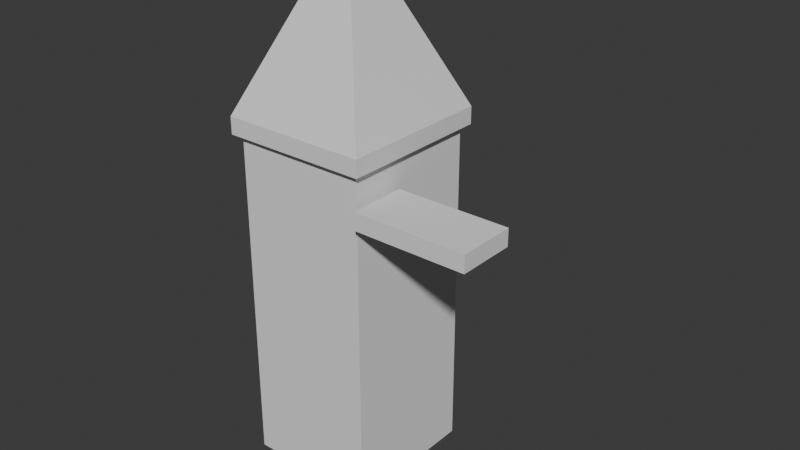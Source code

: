 # Source: building1.blend  (saved by Blender 4.2.66; exported with 4.5.12 LTS)
import bpy
from mathutils import Matrix  # noqa: F401  (used for matrix-valued properties, if any)

bpy.ops.wm.read_factory_settings(use_empty=True)
scene = bpy.context.scene
scene.name = 'Scene'

# ---- collections
col_collection = bpy.data.collections.new('Collection'); scene.collection.children.link(col_collection)

# ---- world
world_world = bpy.data.worlds.new('World'); scene.world = world_world
world_world.use_nodes = True; world_world.node_tree.nodes.clear()
_N = world_world.node_tree.nodes; _L = world_world.node_tree.links
n0 = _N.new('ShaderNodeOutputWorld'); n0.name = 'World Output'; n0.location = (300, 300)
n1 = _N.new('ShaderNodeBackground'); n1.name = 'Background'; n1.location = (10, 300)
n1.inputs[0].default_value = (0.05088, 0.05088, 0.05088, 1.0)
_L.new(n1.outputs[0], n0.inputs[0])
n0.is_active_output = True
world_world.color = (0.05088, 0.05088, 0.05088)
world_world.sun_shadow_jitter_overblur = 0.0

# ---- meshes
me_cube_001 = bpy.data.meshes.new('Cube.001')
me_cube_001.from_pydata([(-1.0, -1.0, -1.0), (-1.1, -1.1, 1.0), (-1.0, 1.0, -1.0), (-1.1, 1.1, 1.0), (1.0, -1.0, -1.0), (1.1, -1.1, 1.0), (1.0, 1.0, -1.0), (1.1, 1.1, 1.0), (1.1, 1.1, 1.1), (-1.1, 1.1, 1.1), (-1.1, -1.1, 1.1), (1.1, -1.1, 1.1), (-1.0, -1.0, 1.0), (-1.0, 1.0, 1.0), (1.0, 1.0, 1.0), (1.0, -1.0, 1.0), (0.0, 0.0, 2.1)], [], [(0, 12, 13, 2), (2, 13, 14, 6), (6, 14, 15, 4), (4, 15, 12, 0), (2, 6, 4, 0), (9, 16, 8), (5, 7, 8, 11), (3, 1, 10, 9), (1, 5, 11, 10), (7, 3, 9, 8), (1, 3, 13, 12), (3, 7, 14, 13), (7, 5, 15, 14), (5, 1, 12, 15), (11, 8, 16), (10, 16, 9), (11, 16, 10)])
_uv = me_cube_001.uv_layers.new(name='UVMap')
_uv.uv.foreach_set('vector', [0.375, 0.0, 0.625, 0.0, 0.625, 0.25, 0.375, 0.25, 0.375, 0.25, 0.625, 0.25, 0.625, 0.5, 0.375, 0.5, 0.375, 0.5, 0.625, 0.5, 0.625, 0.75, 0.375, 0.75, 0.375, 0.75, 0.625, 0.75, 0.625, 1.0, 0.375, 1.0, 0.125, 0.5, 0.375, 0.5, 0.375, 0.75, 0.125, 0.75, -1.7, 2.7, 0.5, 0.5, 2.7, 2.7, -1.7, 0.4333, 2.7, 0.4333, 2.7, 0.6333, -1.7, 0.6333, 2.7, 0.4333, -1.7, 0.4333, -1.7, 0.6333, 2.7, 0.6333, -1.7, 0.4333, 2.7, 0.4333, 2.7, 0.6333, -1.7, 0.6333, 2.7, 0.4333, -1.7, 0.4333, -1.7, 0.6333, 2.7, 0.6333, -1.7, -1.7, -1.7, 2.7, -1.5, 2.5, -1.5, -1.5, -1.7, 2.7, 2.7, 2.7, 2.5, 2.5, -1.5, 2.5, 2.7, 2.7, 2.7, -1.7, 2.5, -1.5, 2.5, 2.5, 2.7, -1.7, -1.7, -1.7, -1.5, -1.5, 2.5, -1.5, 2.7, -1.7, 2.7, 2.7, 0.5, 0.5, -1.7, -1.7, 0.5, 0.5, -1.7, 2.7, 2.7, -1.7, 0.5, 0.5, -1.7, -1.7])
me_cube_001.update()
me_cube_002 = bpy.data.meshes.new('Cube.002')
me_cube_002.from_pydata([(-1.0, -1.0, -1.0), (-1.0, -1.0, 1.0), (-1.0, 1.0, -1.0), (-1.0, 1.0, 1.0), (1.0, -1.0, -1.0), (1.0, -1.0, 1.0), (1.0, 1.0, -1.0), (1.0, 1.0, 1.0)], [], [(0, 1, 3, 2), (2, 3, 7, 6), (6, 7, 5, 4), (4, 5, 1, 0), (2, 6, 4, 0), (7, 3, 1, 5)])
_uv = me_cube_002.uv_layers.new(name='UVMap')
_uv.uv.foreach_set('vector', [0.375, 0.0, 0.625, 0.0, 0.625, 0.25, 0.375, 0.25, 0.375, 0.25, 0.625, 0.25, 0.625, 0.5, 0.375, 0.5, 0.375, 0.5, 0.625, 0.5, 0.625, 0.75, 0.375, 0.75, 0.375, 0.75, 0.625, 0.75, 0.625, 1.0, 0.375, 1.0, 0.125, 0.5, 0.375, 0.5, 0.375, 0.75, 0.125, 0.75, 0.625, 0.5, 0.875, 0.5, 0.875, 0.75, 0.625, 0.75])
me_cube_002.update()

# ---- objects
ob_cube = bpy.data.objects.new('Cube', me_cube_001)
ob_cube_002 = bpy.data.objects.new('Cube.002', me_cube_002)

# ---- transforms, parenting, visibility, modifiers, constraints
ob_cube.location = (0.0, 0.0, 18.0)
ob_cube.scale = (7.813, 8.215, 20.0)
ob_cube_002.location = (15.13, -6.016, 33.64)
ob_cube_002.scale = (6.599, 3.384, 1.0)

# ---- collection membership
col_collection.objects.link(ob_cube)
col_collection.objects.link(ob_cube_002)

# ---- scene / render settings (as saved in the file)
scene.frame_start = 1; scene.frame_end = 250; scene.frame_set(1)
scene.render.engine = 'BLENDER_EEVEE_NEXT'
bpy.context.view_layer.update()

# ---- added for rendering (the .blend has no active camera and no usable light): camera, sun
cam_auto = bpy.data.cameras.new('AutoCamera')
cam_auto.lens = 50.0
cam_auto.sensor_width = 36.0
cam_auto.clip_end = 1159.96
ob_auto_camera = bpy.data.objects.new('AutoCamera', cam_auto)
scene.collection.objects.link(ob_auto_camera)
ob_auto_camera.location = (72.6607, -79.4959, 81.876)
ob_auto_camera.rotation_euler = (1.09748, -7.21219e-08, 0.694738)
scene.camera = ob_auto_camera
light_auto_sun = bpy.data.lights.new('AutoSun', 'SUN')
light_auto_sun.energy = 3.0
light_auto_sun.angle = 0.0523599
ob_auto_sun = bpy.data.objects.new('AutoSun', light_auto_sun)
scene.collection.objects.link(ob_auto_sun)
ob_auto_sun.rotation_euler = (0.872665, 0.174533, 0.523599)
bpy.context.view_layer.update()

